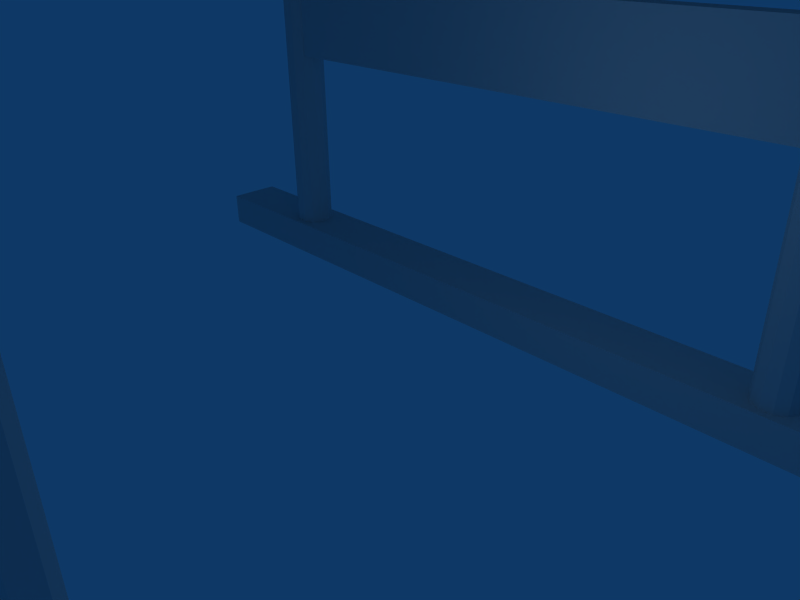 # Source: posto.blend  (saved by Blender 2.48.1; exported with 4.5.12 LTS)
import bpy
from mathutils import Matrix  # noqa: F401  (used for matrix-valued properties, if any)

bpy.ops.wm.read_factory_settings(use_empty=True)
scene = bpy.context.scene
scene.name = 'Scene'

# ---- collections
col_collection_1 = bpy.data.collections.new('Collection 1'); scene.collection.children.link(col_collection_1)

# ---- materials (node trees are filled in below, after node groups)
mat_material = bpy.data.materials.new('Material')
mat_material.alpha_threshold = 0.0
mat_material.roughness = 0.5
mat_material.line_color = (0.0, 0.0, 0.0, 1.0)

# ---- material node trees

# ---- world
world_world = bpy.data.worlds.new('World'); scene.world = world_world
world_world.color = (0.05656, 0.2208, 0.4)
world_world.use_sun_shadow = False
world_world.sun_shadow_jitter_overblur = 0.0
world_world.cycles.sampling_method = 'MANUAL'
world_world.cycles.sample_map_resolution = 256

# ---- cameras
cam_camera = bpy.data.cameras.new('Camera')
cam_camera.passepartout_alpha = 0.2
cam_camera.clip_end = 100.0
cam_camera.lens = 35.0
cam_camera.ortho_scale = 7.314
cam_camera.show_passepartout = False
cam_camera.show_safe_areas = True
cam_camera.dof.focus_distance = 0.0
cam_camera.dof.aperture_fstop = 128.0

# ---- lights
light_spot = bpy.data.lights.new('Spot', 'POINT')
light_spot.transmission_factor = 0.0
light_spot.cutoff_distance = 30.0
light_spot.energy = 100.0
light_spot.shadow_buffer_clip_start = 1.001
light_spot.shadow_soft_size = 1.0
light_spot.shadow_maximum_resolution = 0.006
light_spot.use_absolute_resolution = True
light_spot.cycles.use_multiple_importance_sampling = False

# ---- meshes
me_cube_004 = bpy.data.meshes.new('Cube.004')
me_cube_004.from_pydata([(1.0, 1.0, -1.0), (1.0, -1.0, -1.0), (-1.0, -1.0, -1.0), (-1.0, 1.0, -1.0), (1.0, 1.0, 1.0), (1.0, -1.0, 1.0), (-1.0, -1.0, 1.0), (-1.0, 1.0, 1.0)], [], [(0, 1, 2, 3), (4, 7, 6, 5), (0, 4, 5, 1), (1, 5, 6, 2), (2, 6, 7, 3), (4, 0, 3, 7)])
me_cube_004.use_remesh_preserve_volume = False
me_cube_004.use_remesh_preserve_attributes = False
me_cube_004.use_mirror_vertex_groups = False
me_cube_004.update()
me_cube_003 = bpy.data.meshes.new('Cube.003')
me_cube_003.from_pydata([(1.0, 1.0, -1.0), (1.0, -1.0, -1.0), (-1.0, -1.0, -1.0), (-1.0, 1.0, -1.0), (1.0, 1.0, 1.0), (1.0, -1.0, 1.0), (-1.0, -1.0, 1.0), (-1.0, 1.0, 1.0)], [], [(0, 1, 2, 3), (4, 7, 6, 5), (0, 4, 5, 1), (1, 5, 6, 2), (2, 6, 7, 3), (4, 0, 3, 7)])
me_cube_003.use_remesh_preserve_volume = False
me_cube_003.use_remesh_preserve_attributes = False
me_cube_003.use_mirror_vertex_groups = False
me_cube_003.update()
me_cube_002 = bpy.data.meshes.new('Cube.002')
me_cube_002.from_pydata([(9.907, 2.551, -1.0), (9.907, 1.141, -1.0), (-10.69, 1.141, -1.0), (-10.69, 2.551, -1.0), (9.907, 2.551, -0.1211), (9.907, 1.141, -0.1211), (-10.69, 1.141, -0.1211), (-10.69, 2.551, -0.1211)], [], [(0, 1, 2, 3), (4, 7, 6, 5), (0, 4, 5, 1), (1, 5, 6, 2), (2, 6, 7, 3), (4, 0, 3, 7)])
me_cube_002.use_remesh_preserve_volume = False
me_cube_002.use_remesh_preserve_attributes = False
me_cube_002.use_mirror_vertex_groups = False
me_cube_002.update()
me_cube_001 = bpy.data.meshes.new('Cube.001')
me_cube_001.from_pydata([(9.907, 2.551, -1.0), (9.907, 1.141, -1.0), (-10.69, 1.141, -1.0), (-10.69, 2.551, -1.0), (9.907, 2.551, -0.1211), (9.907, 1.141, -0.1211), (-10.69, 1.141, -0.1211), (-10.69, 2.551, -0.1211)], [], [(0, 1, 2, 3), (4, 7, 6, 5), (0, 4, 5, 1), (1, 5, 6, 2), (2, 6, 7, 3), (4, 0, 3, 7)])
me_cube_001.use_remesh_preserve_volume = False
me_cube_001.use_remesh_preserve_attributes = False
me_cube_001.use_mirror_vertex_groups = False
me_cube_001.update()
me_cylinder_003 = bpy.data.meshes.new('Cylinder.003')
me_cylinder_003.from_pydata([(0.7071, 0.7071, -1.0), (0.9659, 0.2588, -1.0), (0.9659, -0.2588, -1.0), (0.7071, -0.7071, -1.0), (0.2588, -0.9659, -1.0), (-0.2588, -0.9659, -1.0), (-0.7071, -0.7071, -1.0), (-0.9659, -0.2588, -1.0), (-0.9659, 0.2588, -1.0), (-0.7071, 0.7071, -1.0), (-0.2588, 0.9659, -1.0), (0.2588, 0.9659, -1.0), (0.7071, 0.7071, 9.689), (0.9659, 0.2588, 9.689), (0.9659, -0.2588, 9.689), (0.7071, -0.7071, 9.689), (0.2588, -0.9659, 9.689), (-0.2588, -0.9659, 9.689), (-0.7071, -0.7071, 9.689), (-0.9659, -0.2588, 9.689), (-0.9659, 0.2588, 9.689), (-0.7071, 0.7071, 9.689), (-0.2588, 0.9659, 9.689), (0.2588, 0.9659, 9.689), (0.0, 0.0, -1.0), (0.0, 0.0, 9.689)], [], [(24, 0, 1), (25, 13, 12), (24, 1, 2), (25, 14, 13), (24, 2, 3), (25, 15, 14), (24, 3, 4), (25, 16, 15), (24, 4, 5), (25, 17, 16), (24, 5, 6), (25, 18, 17), (24, 6, 7), (25, 19, 18), (24, 7, 8), (25, 20, 19), (24, 8, 9), (25, 21, 20), (24, 9, 10), (25, 22, 21), (24, 10, 11), (25, 23, 22), (11, 0, 24), (25, 12, 23), (0, 12, 13, 1), (1, 13, 14, 2), (2, 14, 15, 3), (3, 15, 16, 4), (4, 16, 17, 5), (5, 17, 18, 6), (6, 18, 19, 7), (7, 19, 20, 8), (8, 20, 21, 9), (9, 21, 22, 10), (10, 22, 23, 11), (12, 0, 11, 23)])
me_cylinder_003.use_remesh_preserve_volume = False
me_cylinder_003.use_remesh_preserve_attributes = False
me_cylinder_003.use_mirror_vertex_groups = False
me_cylinder_003.update()
me_cylinder_002 = bpy.data.meshes.new('Cylinder.002')
me_cylinder_002.from_pydata([(0.7071, 0.7071, -1.0), (0.9659, 0.2588, -1.0), (0.9659, -0.2588, -1.0), (0.7071, -0.7071, -1.0), (0.2588, -0.9659, -1.0), (-0.2588, -0.9659, -1.0), (-0.7071, -0.7071, -1.0), (-0.9659, -0.2588, -1.0), (-0.9659, 0.2588, -1.0), (-0.7071, 0.7071, -1.0), (-0.2588, 0.9659, -1.0), (0.2588, 0.9659, -1.0), (0.7071, 0.7071, 9.689), (0.9659, 0.2588, 9.689), (0.9659, -0.2588, 9.689), (0.7071, -0.7071, 9.689), (0.2588, -0.9659, 9.689), (-0.2588, -0.9659, 9.689), (-0.7071, -0.7071, 9.689), (-0.9659, -0.2588, 9.689), (-0.9659, 0.2588, 9.689), (-0.7071, 0.7071, 9.689), (-0.2588, 0.9659, 9.689), (0.2588, 0.9659, 9.689), (0.0, 0.0, -1.0), (0.0, 0.0, 9.689)], [], [(24, 0, 1), (25, 13, 12), (24, 1, 2), (25, 14, 13), (24, 2, 3), (25, 15, 14), (24, 3, 4), (25, 16, 15), (24, 4, 5), (25, 17, 16), (24, 5, 6), (25, 18, 17), (24, 6, 7), (25, 19, 18), (24, 7, 8), (25, 20, 19), (24, 8, 9), (25, 21, 20), (24, 9, 10), (25, 22, 21), (24, 10, 11), (25, 23, 22), (11, 0, 24), (25, 12, 23), (0, 12, 13, 1), (1, 13, 14, 2), (2, 14, 15, 3), (3, 15, 16, 4), (4, 16, 17, 5), (5, 17, 18, 6), (6, 18, 19, 7), (7, 19, 20, 8), (8, 20, 21, 9), (9, 21, 22, 10), (10, 22, 23, 11), (12, 0, 11, 23)])
me_cylinder_002.use_remesh_preserve_volume = False
me_cylinder_002.use_remesh_preserve_attributes = False
me_cylinder_002.use_mirror_vertex_groups = False
me_cylinder_002.update()
me_cylinder_001 = bpy.data.meshes.new('Cylinder.001')
me_cylinder_001.from_pydata([(0.7071, 0.7071, -1.0), (0.9659, 0.2588, -1.0), (0.9659, -0.2588, -1.0), (0.7071, -0.7071, -1.0), (0.2588, -0.9659, -1.0), (-0.2588, -0.9659, -1.0), (-0.7071, -0.7071, -1.0), (-0.9659, -0.2588, -1.0), (-0.9659, 0.2588, -1.0), (-0.7071, 0.7071, -1.0), (-0.2588, 0.9659, -1.0), (0.2588, 0.9659, -1.0), (0.7071, 0.7071, 9.689), (0.9659, 0.2588, 9.689), (0.9659, -0.2588, 9.689), (0.7071, -0.7071, 9.689), (0.2588, -0.9659, 9.689), (-0.2588, -0.9659, 9.689), (-0.7071, -0.7071, 9.689), (-0.9659, -0.2588, 9.689), (-0.9659, 0.2588, 9.689), (-0.7071, 0.7071, 9.689), (-0.2588, 0.9659, 9.689), (0.2588, 0.9659, 9.689), (0.0, 0.0, -1.0), (0.0, 0.0, 9.689)], [], [(24, 0, 1), (25, 13, 12), (24, 1, 2), (25, 14, 13), (24, 2, 3), (25, 15, 14), (24, 3, 4), (25, 16, 15), (24, 4, 5), (25, 17, 16), (24, 5, 6), (25, 18, 17), (24, 6, 7), (25, 19, 18), (24, 7, 8), (25, 20, 19), (24, 8, 9), (25, 21, 20), (24, 9, 10), (25, 22, 21), (24, 10, 11), (25, 23, 22), (11, 0, 24), (25, 12, 23), (0, 12, 13, 1), (1, 13, 14, 2), (2, 14, 15, 3), (3, 15, 16, 4), (4, 16, 17, 5), (5, 17, 18, 6), (6, 18, 19, 7), (7, 19, 20, 8), (8, 20, 21, 9), (9, 21, 22, 10), (10, 22, 23, 11), (12, 0, 11, 23)])
me_cylinder_001.use_remesh_preserve_volume = False
me_cylinder_001.use_remesh_preserve_attributes = False
me_cylinder_001.use_mirror_vertex_groups = False
me_cylinder_001.update()
me_cylinder = bpy.data.meshes.new('Cylinder')
me_cylinder.from_pydata([(0.7071, 0.7071, -1.0), (0.9659, 0.2588, -1.0), (0.9659, -0.2588, -1.0), (0.7071, -0.7071, -1.0), (0.2588, -0.9659, -1.0), (-0.2588, -0.9659, -1.0), (-0.7071, -0.7071, -1.0), (-0.9659, -0.2588, -1.0), (-0.9659, 0.2588, -1.0), (-0.7071, 0.7071, -1.0), (-0.2588, 0.9659, -1.0), (0.2588, 0.9659, -1.0), (0.7071, 0.7071, 9.689), (0.9659, 0.2588, 9.689), (0.9659, -0.2588, 9.689), (0.7071, -0.7071, 9.689), (0.2588, -0.9659, 9.689), (-0.2588, -0.9659, 9.689), (-0.7071, -0.7071, 9.689), (-0.9659, -0.2588, 9.689), (-0.9659, 0.2588, 9.689), (-0.7071, 0.7071, 9.689), (-0.2588, 0.9659, 9.689), (0.2588, 0.9659, 9.689), (0.0, 0.0, -1.0), (0.0, 0.0, 9.689)], [], [(24, 0, 1), (25, 13, 12), (24, 1, 2), (25, 14, 13), (24, 2, 3), (25, 15, 14), (24, 3, 4), (25, 16, 15), (24, 4, 5), (25, 17, 16), (24, 5, 6), (25, 18, 17), (24, 6, 7), (25, 19, 18), (24, 7, 8), (25, 20, 19), (24, 8, 9), (25, 21, 20), (24, 9, 10), (25, 22, 21), (24, 10, 11), (25, 23, 22), (11, 0, 24), (25, 12, 23), (0, 12, 13, 1), (1, 13, 14, 2), (2, 14, 15, 3), (3, 15, 16, 4), (4, 16, 17, 5), (5, 17, 18, 6), (6, 18, 19, 7), (7, 19, 20, 8), (8, 20, 21, 9), (9, 21, 22, 10), (10, 22, 23, 11), (12, 0, 11, 23)])
me_cylinder.use_remesh_preserve_volume = False
me_cylinder.use_remesh_preserve_attributes = False
me_cylinder.use_mirror_vertex_groups = False
me_cylinder.update()
me_cube = bpy.data.meshes.new('Cube')
me_cube.from_pydata([(2.354, 2.354, 3.55), (2.354, -2.354, 3.55), (-2.354, -2.354, 3.55), (-2.354, 2.354, 3.55), (2.354, 2.354, 4.353), (2.354, -2.354, 4.353), (-2.354, -2.354, 4.353), (-2.354, 2.354, 4.353)], [], [(0, 1, 2, 3), (4, 7, 6, 5), (0, 4, 5, 1), (1, 5, 6, 2), (2, 6, 7, 3), (4, 0, 3, 7)])
me_cube.materials.append(mat_material)
me_cube.use_remesh_preserve_volume = False
me_cube.use_remesh_preserve_attributes = False
me_cube.use_mirror_vertex_groups = False
me_cube.update()

# ---- objects
ob_cube_004 = bpy.data.objects.new('Cube.004', me_cube_004)
ob_cube_003 = bpy.data.objects.new('Cube.003', me_cube_003)
ob_cube_002 = bpy.data.objects.new('Cube.002', me_cube_002)
ob_cube_001 = bpy.data.objects.new('Cube.001', me_cube_001)
ob_cylinder_003 = bpy.data.objects.new('Cylinder.003', me_cylinder_003)
ob_cylinder_002 = bpy.data.objects.new('Cylinder.002', me_cylinder_002)
ob_cylinder_001 = bpy.data.objects.new('Cylinder.001', me_cylinder_001)
ob_cylinder = bpy.data.objects.new('Cylinder', me_cylinder)
ob_cube = bpy.data.objects.new('Cube', me_cube)
ob_lamp = bpy.data.objects.new('Lamp', light_spot)
ob_camera = bpy.data.objects.new('Camera', cam_camera)

# ---- transforms, parenting, visibility, modifiers, constraints
ob_cube_004.location = (-0.1257, 6.835, 6.658)
ob_cube_004.scale = (6.916, 0.2771, 1.0)
ob_cube_004.lock_rotations_4d = False
ob_cube_004.empty_display_type = 'ARROWS'
ob_cube_004.lineart.crease_threshold = 0.0
ob_cube_003.location = (-0.1257, -6.22, 6.658)
ob_cube_003.scale = (6.916, 0.2771, 1.0)
ob_cube_003.lock_rotations_4d = False
ob_cube_003.empty_display_type = 'ARROWS'
ob_cube_003.lineart.crease_threshold = 0.0
ob_cube_002.location = (0.08176, 5.069, 0.9881)
ob_cube_002.lock_rotations_4d = False
ob_cube_002.empty_display_type = 'ARROWS'
ob_cube_002.lineart.crease_threshold = 0.0
ob_cube_001.location = (0.08176, -7.931, 0.9881)
ob_cube_001.lock_rotations_4d = False
ob_cube_001.empty_display_type = 'ARROWS'
ob_cube_001.lineart.crease_threshold = 0.0
ob_cylinder_003.location = (-7.254, 6.871, 0.876)
ob_cylinder_003.scale = (0.5, 0.5, 1.0)
ob_cylinder_003.lock_rotations_4d = False
ob_cylinder_003.empty_display_type = 'ARROWS'
ob_cylinder_003.lineart.crease_threshold = 0.0
ob_cylinder_002.location = (6.746, 6.871, 0.876)
ob_cylinder_002.scale = (0.5, 0.5, 1.0)
ob_cylinder_002.lock_rotations_4d = False
ob_cylinder_002.empty_display_type = 'ARROWS'
ob_cylinder_002.lineart.crease_threshold = 0.0
ob_cylinder_001.location = (6.746, -6.129, 0.876)
ob_cylinder_001.scale = (0.5, 0.5, 1.0)
ob_cylinder_001.lock_rotations_4d = False
ob_cylinder_001.empty_display_type = 'ARROWS'
ob_cylinder_001.lineart.crease_threshold = 0.0
ob_cylinder.location = (-7.254, -6.129, 0.876)
ob_cylinder.scale = (0.5, 0.5, 1.0)
ob_cylinder.lock_rotations_4d = False
ob_cylinder.empty_display_type = 'ARROWS'
ob_cylinder.lineart.crease_threshold = 0.0
ob_cube.location = (0.0, 0.0, 0.0)
ob_cube.scale = (6.045, 4.329, 2.925)
ob_cube.lock_rotations_4d = False
ob_cube.empty_display_type = 'ARROWS'
ob_cube.color = (0.0, 0.0, 0.0, 1.0)
ob_cube.lineart.crease_threshold = 0.0
ob_lamp.location = (4.076, 1.005, 5.904)
ob_lamp.rotation_euler = (0.6503, 0.05522, 1.866)
ob_lamp.lock_rotations_4d = False
ob_lamp.empty_display_type = 'ARROWS'
ob_lamp.color = (0.0, 0.0, 0.0, 0.0)
ob_lamp.lineart.crease_threshold = 0.0
ob_camera.location = (10.82, -6.508, 9.107)
ob_camera.rotation_euler = (1.109, 0.01082, 0.8149)
ob_camera.lock_rotations_4d = False
ob_camera.empty_display_type = 'ARROWS'
ob_camera.color = (0.0, 0.0, 0.0, 0.0)
ob_camera.display_type = 'WIRE'
ob_camera.lineart.crease_threshold = 0.0

# ---- collection membership
col_collection_1.objects.link(ob_cube_004)
col_collection_1.objects.link(ob_cube_003)
col_collection_1.objects.link(ob_cube_002)
col_collection_1.objects.link(ob_cube_001)
col_collection_1.objects.link(ob_cylinder_003)
col_collection_1.objects.link(ob_cylinder_002)
col_collection_1.objects.link(ob_cylinder_001)
col_collection_1.objects.link(ob_cylinder)
col_collection_1.objects.link(ob_cube)
col_collection_1.objects.link(ob_lamp)
col_collection_1.objects.link(ob_camera)

# ---- scene / render settings (as saved in the file)
scene.camera = ob_camera
scene.frame_start = 1; scene.frame_end = 250; scene.frame_set(1)
scene.render.engine = 'BLENDER_EEVEE_NEXT'
scene.render.image_settings.file_format = 'JPEG'
scene.render.image_settings.color_mode = 'RGB'
scene.render.image_settings.compression = 90
scene.render.resolution_x = 800
scene.render.resolution_y = 600
scene.render.pixel_aspect_x = 100.0
scene.render.pixel_aspect_y = 100.0
scene.render.fps = 25
scene.render.dither_intensity = 0.0
scene.render.use_compositing = False
scene.render.use_sequencer = False
scene.render.bake_margin = 2
scene.render.bake_bias = 0.0
scene.render.use_stamp_time = False
scene.render.use_stamp_date = False
scene.render.use_stamp_frame = False
scene.render.use_stamp_camera = False
scene.render.use_stamp_scene = False
scene.render.use_stamp_filename = False
scene.render.use_stamp_render_time = False
scene.render.stamp_font_size = 0
scene.cycles.use_denoising = False
scene.cycles.samples = 10
scene.cycles.sampling_pattern = 'TABULATED_SOBOL'
scene.cycles.light_sampling_threshold = 0.0
scene.cycles.use_adaptive_sampling = False
scene.cycles.use_light_tree = False
scene.cycles.blur_glossy = 0.0
scene.cycles.volume_bounces = 1
scene.cycles.pixel_filter_type = 'GAUSSIAN'
scene.cycles.sample_clamp_indirect = 0.0
scene.view_settings.view_transform = 'Raw'
bpy.context.view_layer.update()
